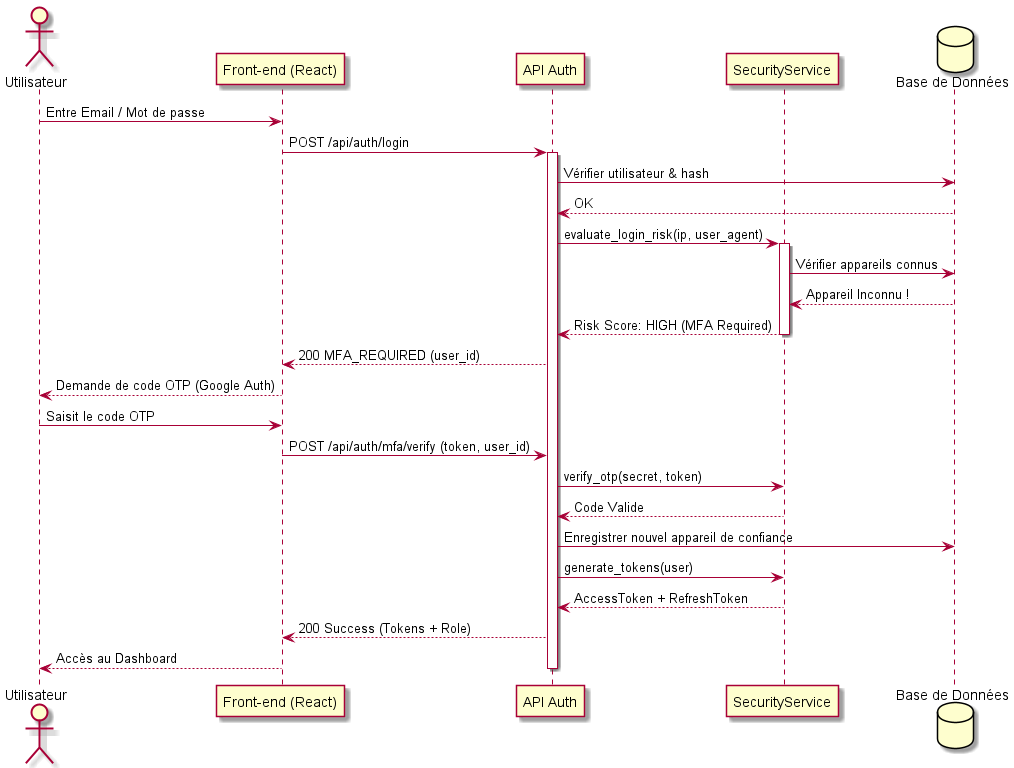

The diagram above was rendered by PlantUML. Its source (embedded in the PNG):
@startuml Sequence Diagram - Secure Login with MFA & Risk
actor "Utilisateur" as User
participant "Front-end (React)" as FE
participant "API Auth" as API
participant "SecurityService" as Secur
database "Base de Données" as DB

User -> FE : Entre Email / Mot de passe
FE -> API : POST /api/auth/login
activate API
API -> DB : Vérifier utilisateur & hash
DB --> API : OK

API -> Secur : evaluate_login_risk(ip, user_agent)
activate Secur
Secur -> DB : Vérifier appareils connus
DB --> Secur : Appareil Inconnu !
Secur --> API : Risk Score: HIGH (MFA Required)
deactivate Secur

API --> FE : 200 MFA_REQUIRED (user_id)
FE --> User : Demande de code OTP (Google Auth)

User -> FE : Saisit le code OTP
FE -> API : POST /api/auth/mfa/verify (token, user_id)

API -> Secur : verify_otp(secret, token)
Secur --> API : Code Valide

API -> DB : Enregistrer nouvel appareil de confiance
API -> Secur : generate_tokens(user)
Secur --> API : AccessToken + RefreshToken

API --> FE : 200 Success (Tokens + Role)
FE --> User : Accès au Dashboard
deactivate API
@enduml